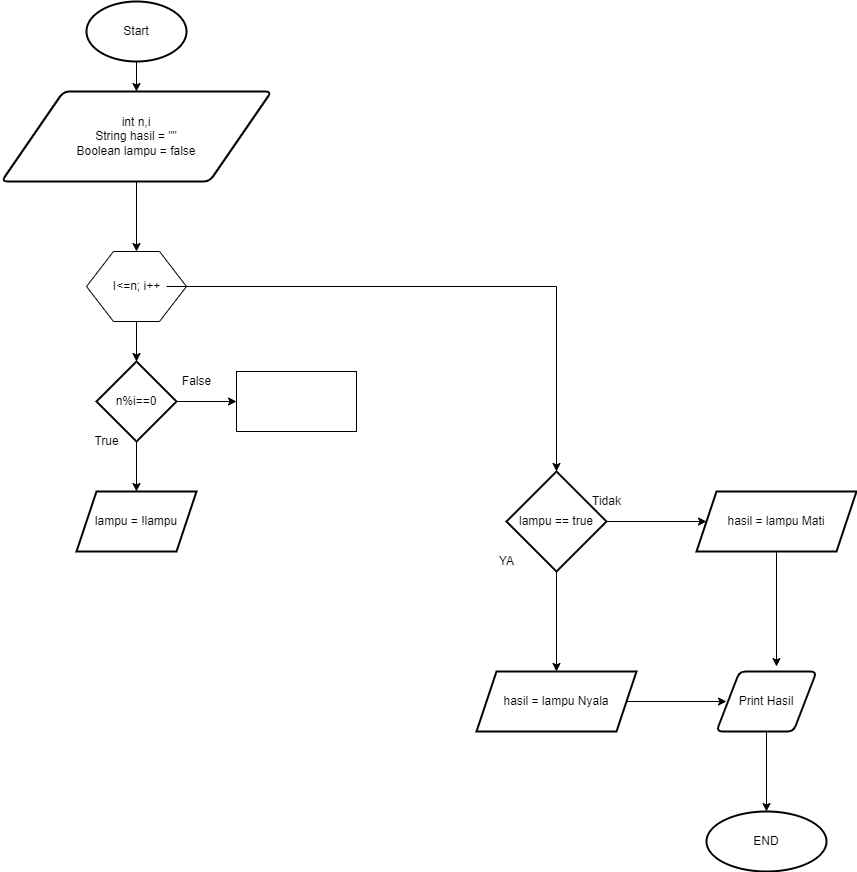

The diagram above was exported from draw.io. Its source (the exported page's mxGraphModel, read from the mxfile embedded in the PNG):
<mxGraphModel dx="1718" dy="482" grid="1" gridSize="10" guides="1" tooltips="1" connect="1" arrows="1" fold="1" page="1" pageScale="1" pageWidth="850" pageHeight="1100" math="0" shadow="0">
  <root>
    <mxCell id="0" />
    <mxCell id="1" parent="0" />
    <mxCell id="OsBmIFN1p4-FvYc5fRSJ-3" style="edgeStyle=orthogonalEdgeStyle;rounded=0;orthogonalLoop=1;jettySize=auto;html=1;entryX=0.5;entryY=0;entryDx=0;entryDy=0;" edge="1" parent="1" source="OsBmIFN1p4-FvYc5fRSJ-1" target="OsBmIFN1p4-FvYc5fRSJ-2">
      <mxGeometry relative="1" as="geometry" />
    </mxCell>
    <mxCell id="OsBmIFN1p4-FvYc5fRSJ-1" value="Start" style="strokeWidth=2;html=1;shape=mxgraph.flowchart.start_1;whiteSpace=wrap;" vertex="1" parent="1">
      <mxGeometry x="80" y="20" width="100" height="60" as="geometry" />
    </mxCell>
    <mxCell id="OsBmIFN1p4-FvYc5fRSJ-4" style="edgeStyle=orthogonalEdgeStyle;rounded=0;orthogonalLoop=1;jettySize=auto;html=1;" edge="1" parent="1" source="OsBmIFN1p4-FvYc5fRSJ-2">
      <mxGeometry relative="1" as="geometry">
        <mxPoint x="130" y="270" as="targetPoint" />
      </mxGeometry>
    </mxCell>
    <mxCell id="OsBmIFN1p4-FvYc5fRSJ-2" value="int n,i&lt;br&gt;String hasil = &quot;&quot;&lt;br&gt;Boolean lampu = false" style="shape=parallelogram;html=1;strokeWidth=2;perimeter=parallelogramPerimeter;whiteSpace=wrap;rounded=1;arcSize=12;size=0.23;" vertex="1" parent="1">
      <mxGeometry x="-5" y="110" width="270" height="90" as="geometry" />
    </mxCell>
    <mxCell id="OsBmIFN1p4-FvYc5fRSJ-14" value="" style="edgeStyle=orthogonalEdgeStyle;rounded=0;orthogonalLoop=1;jettySize=auto;html=1;" edge="1" parent="1" source="OsBmIFN1p4-FvYc5fRSJ-7">
      <mxGeometry relative="1" as="geometry">
        <mxPoint x="230" y="420" as="targetPoint" />
      </mxGeometry>
    </mxCell>
    <mxCell id="OsBmIFN1p4-FvYc5fRSJ-16" value="" style="edgeStyle=orthogonalEdgeStyle;rounded=0;orthogonalLoop=1;jettySize=auto;html=1;" edge="1" parent="1" source="OsBmIFN1p4-FvYc5fRSJ-7" target="OsBmIFN1p4-FvYc5fRSJ-15">
      <mxGeometry relative="1" as="geometry" />
    </mxCell>
    <mxCell id="OsBmIFN1p4-FvYc5fRSJ-7" value="n%i==0" style="rhombus;whiteSpace=wrap;html=1;strokeWidth=2;" vertex="1" parent="1">
      <mxGeometry x="90" y="380" width="80" height="80" as="geometry" />
    </mxCell>
    <mxCell id="OsBmIFN1p4-FvYc5fRSJ-12" value="" style="edgeStyle=orthogonalEdgeStyle;rounded=0;orthogonalLoop=1;jettySize=auto;html=1;" edge="1" parent="1" source="OsBmIFN1p4-FvYc5fRSJ-10" target="OsBmIFN1p4-FvYc5fRSJ-7">
      <mxGeometry relative="1" as="geometry" />
    </mxCell>
    <mxCell id="OsBmIFN1p4-FvYc5fRSJ-10" value="" style="verticalLabelPosition=bottom;verticalAlign=top;html=1;shape=hexagon;perimeter=hexagonPerimeter2;arcSize=6;size=0.27;" vertex="1" parent="1">
      <mxGeometry x="80" y="270" width="100" height="70" as="geometry" />
    </mxCell>
    <mxCell id="OsBmIFN1p4-FvYc5fRSJ-21" style="edgeStyle=orthogonalEdgeStyle;rounded=0;orthogonalLoop=1;jettySize=auto;html=1;" edge="1" parent="1" source="OsBmIFN1p4-FvYc5fRSJ-11" target="OsBmIFN1p4-FvYc5fRSJ-22">
      <mxGeometry relative="1" as="geometry">
        <mxPoint x="560" y="520" as="targetPoint" />
      </mxGeometry>
    </mxCell>
    <mxCell id="OsBmIFN1p4-FvYc5fRSJ-11" value="&lt;span&gt;I&amp;lt;=n; i++&lt;/span&gt;" style="text;html=1;align=center;verticalAlign=middle;resizable=0;points=[];autosize=1;strokeColor=none;fillColor=none;" vertex="1" parent="1">
      <mxGeometry x="100" y="295" width="60" height="20" as="geometry" />
    </mxCell>
    <mxCell id="OsBmIFN1p4-FvYc5fRSJ-15" value="lampu = !lampu" style="shape=parallelogram;perimeter=parallelogramPerimeter;whiteSpace=wrap;html=1;fixedSize=1;strokeWidth=2;" vertex="1" parent="1">
      <mxGeometry x="70" y="510" width="120" height="60" as="geometry" />
    </mxCell>
    <mxCell id="OsBmIFN1p4-FvYc5fRSJ-17" value="" style="rounded=0;whiteSpace=wrap;html=1;" vertex="1" parent="1">
      <mxGeometry x="230" y="390" width="120" height="60" as="geometry" />
    </mxCell>
    <mxCell id="OsBmIFN1p4-FvYc5fRSJ-19" value="False" style="text;html=1;align=center;verticalAlign=middle;resizable=0;points=[];autosize=1;strokeColor=none;fillColor=none;" vertex="1" parent="1">
      <mxGeometry x="170" y="390" width="40" height="20" as="geometry" />
    </mxCell>
    <mxCell id="OsBmIFN1p4-FvYc5fRSJ-20" value="True" style="text;html=1;align=center;verticalAlign=middle;resizable=0;points=[];autosize=1;strokeColor=none;fillColor=none;" vertex="1" parent="1">
      <mxGeometry x="80" y="450" width="40" height="20" as="geometry" />
    </mxCell>
    <mxCell id="OsBmIFN1p4-FvYc5fRSJ-24" value="" style="edgeStyle=orthogonalEdgeStyle;rounded=0;orthogonalLoop=1;jettySize=auto;html=1;" edge="1" parent="1" source="OsBmIFN1p4-FvYc5fRSJ-22" target="OsBmIFN1p4-FvYc5fRSJ-23">
      <mxGeometry relative="1" as="geometry" />
    </mxCell>
    <mxCell id="OsBmIFN1p4-FvYc5fRSJ-26" style="edgeStyle=orthogonalEdgeStyle;rounded=0;orthogonalLoop=1;jettySize=auto;html=1;entryX=0;entryY=0.5;entryDx=0;entryDy=0;" edge="1" parent="1" source="OsBmIFN1p4-FvYc5fRSJ-22" target="OsBmIFN1p4-FvYc5fRSJ-25">
      <mxGeometry relative="1" as="geometry" />
    </mxCell>
    <mxCell id="OsBmIFN1p4-FvYc5fRSJ-22" value="lampu == true" style="strokeWidth=2;html=1;shape=mxgraph.flowchart.decision;whiteSpace=wrap;" vertex="1" parent="1">
      <mxGeometry x="500" y="490" width="100" height="100" as="geometry" />
    </mxCell>
    <mxCell id="OsBmIFN1p4-FvYc5fRSJ-27" style="edgeStyle=orthogonalEdgeStyle;rounded=0;orthogonalLoop=1;jettySize=auto;html=1;exitX=1;exitY=0.5;exitDx=0;exitDy=0;" edge="1" parent="1" source="OsBmIFN1p4-FvYc5fRSJ-23">
      <mxGeometry relative="1" as="geometry">
        <mxPoint x="720" y="720" as="targetPoint" />
      </mxGeometry>
    </mxCell>
    <mxCell id="OsBmIFN1p4-FvYc5fRSJ-23" value="hasil = lampu Nyala" style="shape=parallelogram;perimeter=parallelogramPerimeter;whiteSpace=wrap;html=1;fixedSize=1;strokeWidth=2;" vertex="1" parent="1">
      <mxGeometry x="470" y="690" width="160" height="60" as="geometry" />
    </mxCell>
    <mxCell id="OsBmIFN1p4-FvYc5fRSJ-28" style="edgeStyle=orthogonalEdgeStyle;rounded=0;orthogonalLoop=1;jettySize=auto;html=1;entryX=0.6;entryY=-0.083;entryDx=0;entryDy=0;entryPerimeter=0;" edge="1" parent="1" source="OsBmIFN1p4-FvYc5fRSJ-25" target="OsBmIFN1p4-FvYc5fRSJ-29">
      <mxGeometry relative="1" as="geometry">
        <mxPoint x="770" y="680" as="targetPoint" />
      </mxGeometry>
    </mxCell>
    <mxCell id="OsBmIFN1p4-FvYc5fRSJ-25" value="hasil = lampu Mati" style="shape=parallelogram;perimeter=parallelogramPerimeter;whiteSpace=wrap;html=1;fixedSize=1;strokeWidth=2;" vertex="1" parent="1">
      <mxGeometry x="690" y="510" width="160" height="60" as="geometry" />
    </mxCell>
    <mxCell id="OsBmIFN1p4-FvYc5fRSJ-31" value="" style="edgeStyle=orthogonalEdgeStyle;rounded=0;orthogonalLoop=1;jettySize=auto;html=1;" edge="1" parent="1" source="OsBmIFN1p4-FvYc5fRSJ-29" target="OsBmIFN1p4-FvYc5fRSJ-30">
      <mxGeometry relative="1" as="geometry" />
    </mxCell>
    <mxCell id="OsBmIFN1p4-FvYc5fRSJ-29" value="Print Hasil" style="shape=parallelogram;html=1;strokeWidth=2;perimeter=parallelogramPerimeter;whiteSpace=wrap;rounded=1;arcSize=12;size=0.23;" vertex="1" parent="1">
      <mxGeometry x="710" y="690" width="100" height="60" as="geometry" />
    </mxCell>
    <mxCell id="OsBmIFN1p4-FvYc5fRSJ-30" value="END" style="ellipse;whiteSpace=wrap;html=1;strokeWidth=2;rounded=1;arcSize=12;" vertex="1" parent="1">
      <mxGeometry x="700" y="830" width="120" height="60" as="geometry" />
    </mxCell>
    <mxCell id="OsBmIFN1p4-FvYc5fRSJ-32" value="YA" style="text;html=1;align=center;verticalAlign=middle;resizable=0;points=[];autosize=1;strokeColor=none;fillColor=none;" vertex="1" parent="1">
      <mxGeometry x="485" y="570" width="30" height="20" as="geometry" />
    </mxCell>
    <mxCell id="OsBmIFN1p4-FvYc5fRSJ-33" value="Tidak" style="text;html=1;align=center;verticalAlign=middle;resizable=0;points=[];autosize=1;strokeColor=none;fillColor=none;" vertex="1" parent="1">
      <mxGeometry x="580" y="510" width="40" height="20" as="geometry" />
    </mxCell>
  </root>
</mxGraphModel>